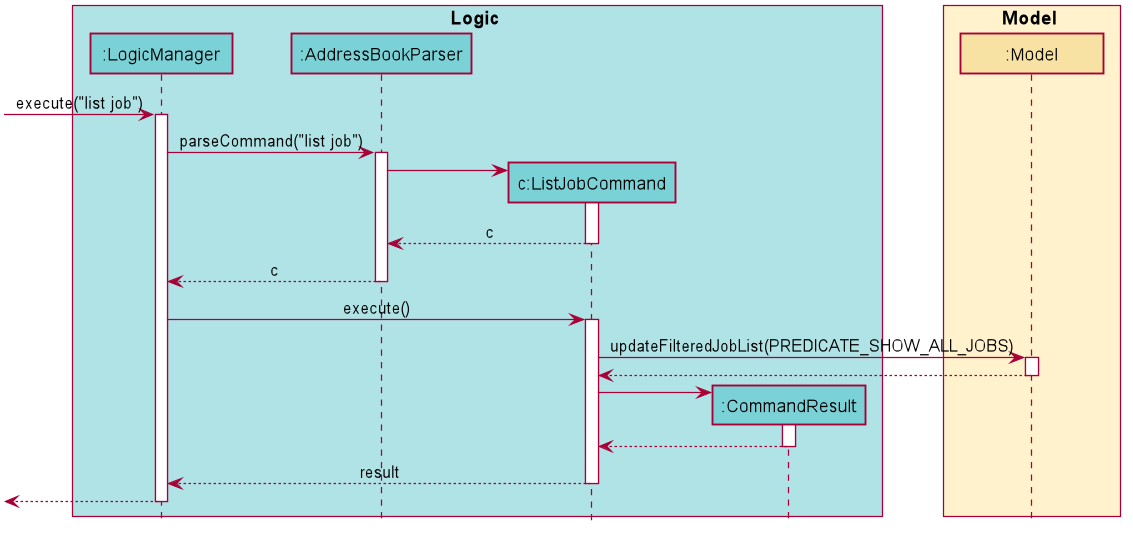

The diagram above was rendered by PlantUML. Its source (embedded in the PNG):
@startuml








skinparam BackgroundColor #FFFFFFF

skinparam Shadowing false

skinparam Class {
    FontColor #000000
    BorderThickness 1
    BorderColor #FFFFFF
    StereotypeFontColor #000000
    FontName Arial
}

skinparam Actor {
    BorderColor #000000
    Color #000000
    FontName Arial
}

skinparam Sequence {
    MessageAlign center
    BoxFontSize 15
    BoxPadding 0
    BoxFontColor #000000
    FontName Arial
}

skinparam Participant {
    FontColor #000000
    Padding 20
}

skinparam MinClassWidth 100
skinparam ParticipantPadding 10
skinparam Shadowing false
skinparam DefaultTextAlignment center
skinparam packageStyle Rectangle

hide footbox
hide members
hide circle

box Logic #B0E3E6
participant ":LogicManager" as LogicManager #7AD1D6
participant ":AddressBookParser" as AddressBookParser #7AD1D6
participant "c:ListJobCommand" as ListCommand #7AD1D6
participant ":CommandResult" as CommandResult #7AD1D6
end box

box Model #FFF2CC
participant ":Model" as Model #F7E2A4
end box

[-> LogicManager : execute("list job")
activate LogicManager

LogicManager -> AddressBookParser : parseCommand("list job")
activate AddressBookParser

create ListCommand
AddressBookParser -> ListCommand
activate ListCommand

ListCommand --> AddressBookParser : c
deactivate ListCommand

AddressBookParser --> LogicManager : c
deactivate AddressBookParser

LogicManager -> ListCommand : execute()
activate ListCommand

ListCommand -> Model : updateFilteredJobList(PREDICATE_SHOW_ALL_JOBS)
activate Model

Model --> ListCommand
deactivate Model

create CommandResult
ListCommand -> CommandResult
activate CommandResult

CommandResult --> ListCommand
deactivate CommandResult

ListCommand --> LogicManager : result
deactivate ListCommand

[<--LogicManager
deactivate LogicManager
@enduml